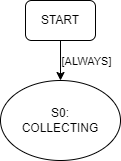

The diagram above was exported from draw.io. Its source (the exported page's mxGraphModel, read from the mxfile embedded in the PNG):
<mxGraphModel dx="1461" dy="823" grid="1" gridSize="10" guides="1" tooltips="1" connect="1" arrows="1" fold="1" page="1" pageScale="1" pageWidth="1100" pageHeight="850" math="0" shadow="0">
  <root>
    <mxCell id="0" />
    <mxCell id="1" parent="0" />
    <mxCell id="g_QwSMLva54ZEBAP0phn-3" value="" style="edgeStyle=orthogonalEdgeStyle;rounded=0;orthogonalLoop=1;jettySize=auto;html=1;" parent="1" source="g_QwSMLva54ZEBAP0phn-1" target="g_QwSMLva54ZEBAP0phn-2" edge="1">
      <mxGeometry relative="1" as="geometry" />
    </mxCell>
    <mxCell id="g_QwSMLva54ZEBAP0phn-4" value="[ALWAYS]" style="edgeLabel;html=1;align=center;verticalAlign=middle;resizable=0;points=[];" parent="g_QwSMLva54ZEBAP0phn-3" vertex="1" connectable="0">
      <mxGeometry x="-0.0167" y="2" relative="1" as="geometry">
        <mxPoint x="23" as="offset" />
      </mxGeometry>
    </mxCell>
    <mxCell id="g_QwSMLva54ZEBAP0phn-1" value="START" style="rounded=1;whiteSpace=wrap;html=1;" parent="1" vertex="1">
      <mxGeometry x="160" y="80" width="70" height="40" as="geometry" />
    </mxCell>
    <mxCell id="g_QwSMLva54ZEBAP0phn-2" value="S0:&lt;div&gt;COLLECTING&lt;/div&gt;" style="ellipse;whiteSpace=wrap;html=1;" parent="1" vertex="1">
      <mxGeometry x="135" y="160" width="120" height="80" as="geometry" />
    </mxCell>
  </root>
</mxGraphModel>